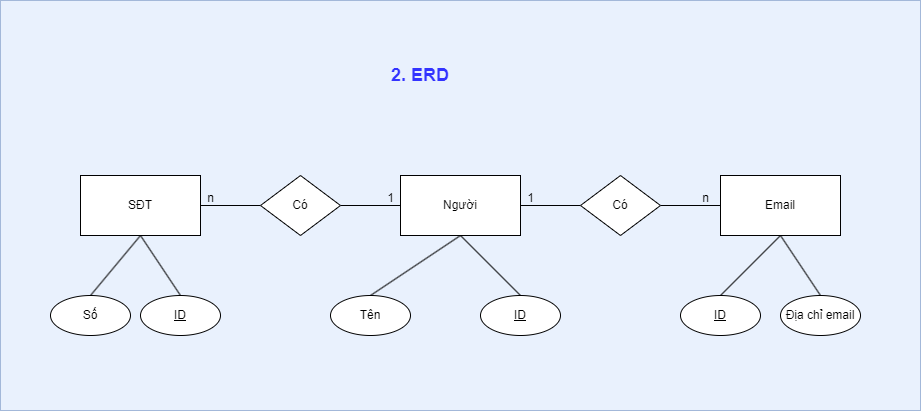

The diagram above was exported from draw.io. Its source (the exported page's mxGraphModel, read from the mxfile embedded in the PNG):
<mxGraphModel dx="1434" dy="746" grid="1" gridSize="10" guides="1" tooltips="1" connect="1" arrows="1" fold="1" page="1" pageScale="1" pageWidth="827" pageHeight="1169" math="0" shadow="0">
  <root>
    <mxCell id="0" />
    <mxCell id="1" parent="0" />
    <mxCell id="ZktbLo1lBjj2TBDHDotB-1" value="" style="rounded=0;whiteSpace=wrap;html=1;fillColor=#dae8fc;strokeColor=#6c8ebf;opacity=60;" vertex="1" parent="1">
      <mxGeometry x="160" y="185" width="920" height="410" as="geometry" />
    </mxCell>
    <mxCell id="ZktbLo1lBjj2TBDHDotB-2" value="&lt;b&gt;&lt;font color=&quot;#3333ff&quot;&gt;2. ERD&lt;/font&gt;&lt;/b&gt;" style="text;html=1;align=center;verticalAlign=middle;whiteSpace=wrap;rounded=0;fontSize=18;" vertex="1" parent="1">
      <mxGeometry x="380" y="240" width="400" height="40" as="geometry" />
    </mxCell>
    <mxCell id="ZktbLo1lBjj2TBDHDotB-3" style="rounded=0;orthogonalLoop=1;jettySize=auto;html=1;exitX=0.5;exitY=1;exitDx=0;exitDy=0;entryX=0.5;entryY=1;entryDx=0;entryDy=0;endArrow=none;endFill=0;" edge="1" parent="1" source="ZktbLo1lBjj2TBDHDotB-6" target="ZktbLo1lBjj2TBDHDotB-21">
      <mxGeometry relative="1" as="geometry" />
    </mxCell>
    <mxCell id="ZktbLo1lBjj2TBDHDotB-4" style="rounded=0;orthogonalLoop=1;jettySize=auto;html=1;exitX=0.5;exitY=1;exitDx=0;exitDy=0;entryX=0.5;entryY=1;entryDx=0;entryDy=0;endArrow=none;endFill=0;" edge="1" parent="1" source="ZktbLo1lBjj2TBDHDotB-6" target="ZktbLo1lBjj2TBDHDotB-17">
      <mxGeometry relative="1" as="geometry" />
    </mxCell>
    <mxCell id="ZktbLo1lBjj2TBDHDotB-6" value="Người" style="rounded=0;whiteSpace=wrap;html=1;" vertex="1" parent="1">
      <mxGeometry x="560" y="360" width="120" height="60" as="geometry" />
    </mxCell>
    <mxCell id="ZktbLo1lBjj2TBDHDotB-7" style="edgeStyle=orthogonalEdgeStyle;rounded=0;orthogonalLoop=1;jettySize=auto;html=1;exitX=1;exitY=0.5;exitDx=0;exitDy=0;entryX=0;entryY=0.5;entryDx=0;entryDy=0;endArrow=none;endFill=0;" edge="1" parent="1" source="ZktbLo1lBjj2TBDHDotB-11" target="ZktbLo1lBjj2TBDHDotB-24">
      <mxGeometry relative="1" as="geometry" />
    </mxCell>
    <mxCell id="ZktbLo1lBjj2TBDHDotB-9" style="rounded=0;orthogonalLoop=1;jettySize=auto;html=1;exitX=0.5;exitY=1;exitDx=0;exitDy=0;entryX=0.5;entryY=1;entryDx=0;entryDy=0;endArrow=none;endFill=0;" edge="1" parent="1" source="ZktbLo1lBjj2TBDHDotB-11" target="ZktbLo1lBjj2TBDHDotB-19">
      <mxGeometry relative="1" as="geometry" />
    </mxCell>
    <mxCell id="ZktbLo1lBjj2TBDHDotB-10" style="rounded=0;orthogonalLoop=1;jettySize=auto;html=1;exitX=0.5;exitY=1;exitDx=0;exitDy=0;entryX=0.5;entryY=1;entryDx=0;entryDy=0;endArrow=none;endFill=0;" edge="1" parent="1" source="ZktbLo1lBjj2TBDHDotB-11" target="ZktbLo1lBjj2TBDHDotB-16">
      <mxGeometry relative="1" as="geometry" />
    </mxCell>
    <mxCell id="ZktbLo1lBjj2TBDHDotB-11" value="SĐT" style="rounded=0;whiteSpace=wrap;html=1;" vertex="1" parent="1">
      <mxGeometry x="240" y="360" width="120" height="60" as="geometry" />
    </mxCell>
    <mxCell id="ZktbLo1lBjj2TBDHDotB-12" style="edgeStyle=orthogonalEdgeStyle;rounded=0;orthogonalLoop=1;jettySize=auto;html=1;exitX=0;exitY=0.5;exitDx=0;exitDy=0;entryX=1;entryY=0.5;entryDx=0;entryDy=0;endArrow=none;endFill=0;" edge="1" parent="1" source="ZktbLo1lBjj2TBDHDotB-15" target="ZktbLo1lBjj2TBDHDotB-26">
      <mxGeometry relative="1" as="geometry" />
    </mxCell>
    <mxCell id="ZktbLo1lBjj2TBDHDotB-13" style="rounded=0;orthogonalLoop=1;jettySize=auto;html=1;exitX=0.5;exitY=1;exitDx=0;exitDy=0;entryX=0.5;entryY=1;entryDx=0;entryDy=0;endArrow=none;endFill=0;" edge="1" parent="1" source="ZktbLo1lBjj2TBDHDotB-15" target="ZktbLo1lBjj2TBDHDotB-18">
      <mxGeometry relative="1" as="geometry" />
    </mxCell>
    <mxCell id="ZktbLo1lBjj2TBDHDotB-14" style="rounded=0;orthogonalLoop=1;jettySize=auto;html=1;exitX=0.5;exitY=1;exitDx=0;exitDy=0;entryX=0.5;entryY=1;entryDx=0;entryDy=0;endArrow=none;endFill=0;" edge="1" parent="1" source="ZktbLo1lBjj2TBDHDotB-15" target="ZktbLo1lBjj2TBDHDotB-27">
      <mxGeometry relative="1" as="geometry" />
    </mxCell>
    <mxCell id="ZktbLo1lBjj2TBDHDotB-15" value="Email" style="rounded=0;whiteSpace=wrap;html=1;" vertex="1" parent="1">
      <mxGeometry x="880" y="360" width="120" height="60" as="geometry" />
    </mxCell>
    <mxCell id="ZktbLo1lBjj2TBDHDotB-16" value="&lt;u&gt;ID&lt;/u&gt;" style="ellipse;whiteSpace=wrap;html=1;direction=west;" vertex="1" parent="1">
      <mxGeometry x="300" y="480" width="80" height="40" as="geometry" />
    </mxCell>
    <mxCell id="ZktbLo1lBjj2TBDHDotB-17" value="&lt;u&gt;ID&lt;/u&gt;" style="ellipse;whiteSpace=wrap;html=1;direction=west;" vertex="1" parent="1">
      <mxGeometry x="640" y="480" width="80" height="40" as="geometry" />
    </mxCell>
    <mxCell id="ZktbLo1lBjj2TBDHDotB-18" value="&lt;u&gt;ID&lt;/u&gt;" style="ellipse;whiteSpace=wrap;html=1;direction=west;" vertex="1" parent="1">
      <mxGeometry x="840" y="480" width="80" height="40" as="geometry" />
    </mxCell>
    <mxCell id="ZktbLo1lBjj2TBDHDotB-19" value="Số" style="ellipse;whiteSpace=wrap;html=1;direction=west;" vertex="1" parent="1">
      <mxGeometry x="210" y="480" width="80" height="40" as="geometry" />
    </mxCell>
    <mxCell id="ZktbLo1lBjj2TBDHDotB-21" value="Tên" style="ellipse;whiteSpace=wrap;html=1;direction=west;" vertex="1" parent="1">
      <mxGeometry x="490" y="480" width="80" height="40" as="geometry" />
    </mxCell>
    <mxCell id="ZktbLo1lBjj2TBDHDotB-23" style="edgeStyle=orthogonalEdgeStyle;rounded=0;orthogonalLoop=1;jettySize=auto;html=1;exitX=1;exitY=0.5;exitDx=0;exitDy=0;entryX=0;entryY=0.5;entryDx=0;entryDy=0;endArrow=none;endFill=0;" edge="1" parent="1" source="ZktbLo1lBjj2TBDHDotB-24" target="ZktbLo1lBjj2TBDHDotB-6">
      <mxGeometry relative="1" as="geometry" />
    </mxCell>
    <mxCell id="ZktbLo1lBjj2TBDHDotB-24" value="Có" style="rhombus;whiteSpace=wrap;html=1;" vertex="1" parent="1">
      <mxGeometry x="420" y="360" width="80" height="60" as="geometry" />
    </mxCell>
    <mxCell id="ZktbLo1lBjj2TBDHDotB-25" style="edgeStyle=orthogonalEdgeStyle;rounded=0;orthogonalLoop=1;jettySize=auto;html=1;exitX=0;exitY=0.5;exitDx=0;exitDy=0;entryX=1;entryY=0.5;entryDx=0;entryDy=0;endArrow=none;endFill=0;" edge="1" parent="1" source="ZktbLo1lBjj2TBDHDotB-26" target="ZktbLo1lBjj2TBDHDotB-6">
      <mxGeometry relative="1" as="geometry" />
    </mxCell>
    <mxCell id="ZktbLo1lBjj2TBDHDotB-26" value="Có" style="rhombus;whiteSpace=wrap;html=1;" vertex="1" parent="1">
      <mxGeometry x="740" y="360" width="80" height="60" as="geometry" />
    </mxCell>
    <mxCell id="ZktbLo1lBjj2TBDHDotB-27" value="Địa chỉ email" style="ellipse;whiteSpace=wrap;html=1;direction=west;" vertex="1" parent="1">
      <mxGeometry x="940" y="480" width="80" height="40" as="geometry" />
    </mxCell>
    <mxCell id="ZktbLo1lBjj2TBDHDotB-28" value="n" style="text;html=1;align=center;verticalAlign=middle;resizable=0;points=[];autosize=1;strokeColor=none;fillColor=none;" vertex="1" parent="1">
      <mxGeometry x="850" y="368" width="30" height="30" as="geometry" />
    </mxCell>
    <mxCell id="ZktbLo1lBjj2TBDHDotB-29" value="1" style="text;html=1;align=center;verticalAlign=middle;resizable=0;points=[];autosize=1;strokeColor=none;fillColor=none;" vertex="1" parent="1">
      <mxGeometry x="675" y="368" width="30" height="30" as="geometry" />
    </mxCell>
    <mxCell id="ZktbLo1lBjj2TBDHDotB-30" value="1" style="text;html=1;align=center;verticalAlign=middle;resizable=0;points=[];autosize=1;strokeColor=none;fillColor=none;" vertex="1" parent="1">
      <mxGeometry x="535" y="368" width="30" height="30" as="geometry" />
    </mxCell>
    <mxCell id="ZktbLo1lBjj2TBDHDotB-31" value="n" style="text;html=1;align=center;verticalAlign=middle;resizable=0;points=[];autosize=1;strokeColor=none;fillColor=none;" vertex="1" parent="1">
      <mxGeometry x="355" y="368" width="30" height="30" as="geometry" />
    </mxCell>
  </root>
</mxGraphModel>